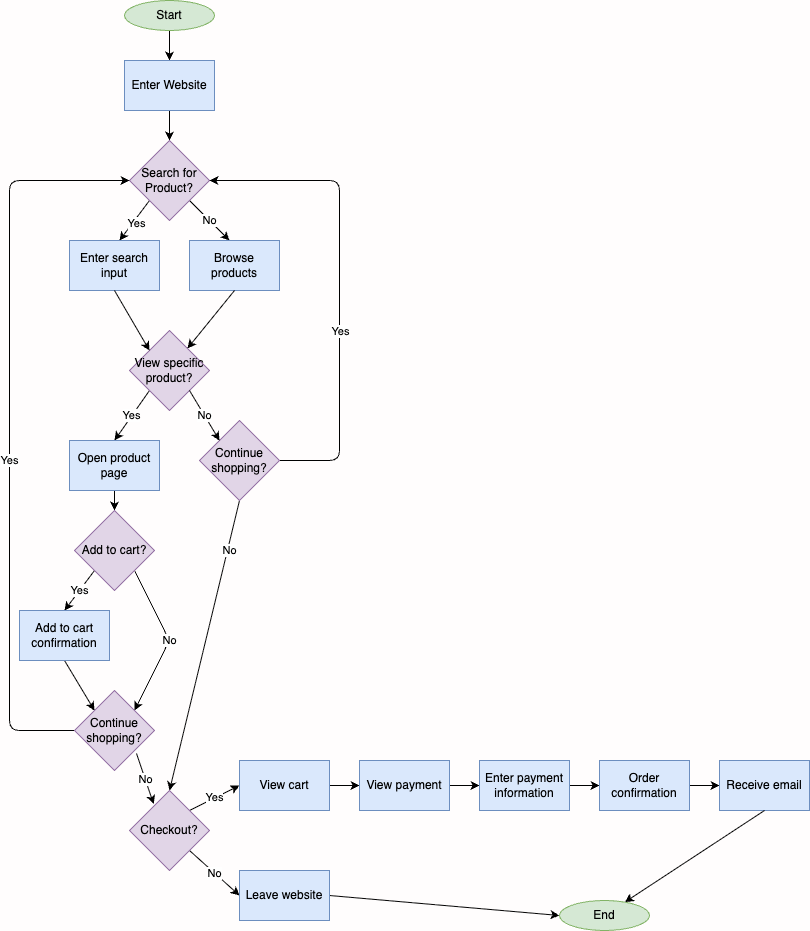

The diagram above was exported from draw.io. Its source (the exported page's mxGraphModel, read from the mxfile embedded in the PNG):
<mxGraphModel dx="719" dy="775" grid="1" gridSize="10" guides="1" tooltips="1" connect="1" arrows="1" fold="1" page="1" pageScale="1" pageWidth="850" pageHeight="1100" background="#FFFDFD" math="0" shadow="0">
  <root>
    <mxCell id="0" />
    <mxCell id="1" parent="0" />
    <mxCell id="6" style="edgeStyle=none;html=1;entryX=0.5;entryY=0;entryDx=0;entryDy=0;" parent="1" source="2" target="3" edge="1">
      <mxGeometry relative="1" as="geometry" />
    </mxCell>
    <mxCell id="2" value="Start" style="shape=ellipse;html=1;dashed=0;whiteSpace=wrap;perimeter=ellipsePerimeter;fillColor=#d5e8d4;strokeColor=#82b366;" parent="1" vertex="1">
      <mxGeometry x="155" y="10" width="90" height="30" as="geometry" />
    </mxCell>
    <mxCell id="7" style="edgeStyle=none;html=1;entryX=0.5;entryY=0;entryDx=0;entryDy=0;" parent="1" source="3" target="4" edge="1">
      <mxGeometry relative="1" as="geometry" />
    </mxCell>
    <mxCell id="3" value="Enter Website" style="rounded=0;whiteSpace=wrap;html=1;fillColor=#dae8fc;strokeColor=#6c8ebf;" parent="1" vertex="1">
      <mxGeometry x="155" y="70" width="90" height="50" as="geometry" />
    </mxCell>
    <mxCell id="8" style="edgeStyle=none;html=1;exitX=0;exitY=1;exitDx=0;exitDy=0;" parent="1" source="4" edge="1">
      <mxGeometry relative="1" as="geometry">
        <mxPoint x="150" y="250" as="targetPoint" />
      </mxGeometry>
    </mxCell>
    <mxCell id="9" value="Yes" style="edgeLabel;html=1;align=center;verticalAlign=middle;resizable=0;points=[];" parent="8" vertex="1" connectable="0">
      <mxGeometry x="0.0529" y="2" relative="1" as="geometry">
        <mxPoint as="offset" />
      </mxGeometry>
    </mxCell>
    <mxCell id="10" value="No" style="edgeStyle=none;html=1;exitX=1;exitY=1;exitDx=0;exitDy=0;" parent="1" source="4" edge="1">
      <mxGeometry relative="1" as="geometry">
        <mxPoint x="260" y="250" as="targetPoint" />
      </mxGeometry>
    </mxCell>
    <mxCell id="4" value="Search for Product?" style="rhombus;whiteSpace=wrap;html=1;fillColor=#e1d5e7;strokeColor=#9673a6;" parent="1" vertex="1">
      <mxGeometry x="160" y="150" width="80" height="80" as="geometry" />
    </mxCell>
    <mxCell id="12" value="Enter search input" style="rounded=0;whiteSpace=wrap;html=1;fillColor=#dae8fc;strokeColor=#6c8ebf;" parent="1" vertex="1">
      <mxGeometry x="100" y="250" width="90" height="50" as="geometry" />
    </mxCell>
    <mxCell id="13" value="Browse products" style="rounded=0;whiteSpace=wrap;html=1;fillColor=#dae8fc;strokeColor=#6c8ebf;" parent="1" vertex="1">
      <mxGeometry x="220" y="250" width="90" height="50" as="geometry" />
    </mxCell>
    <mxCell id="38" value="Yes" style="edgeStyle=none;html=1;exitX=0;exitY=1;exitDx=0;exitDy=0;entryX=0.5;entryY=0;entryDx=0;entryDy=0;" parent="1" source="15" target="16" edge="1">
      <mxGeometry relative="1" as="geometry" />
    </mxCell>
    <mxCell id="15" value="View specific product?" style="rhombus;whiteSpace=wrap;html=1;fillColor=#e1d5e7;strokeColor=#9673a6;" parent="1" vertex="1">
      <mxGeometry x="160" y="340" width="80" height="80" as="geometry" />
    </mxCell>
    <mxCell id="40" style="edgeStyle=none;html=1;exitX=0.5;exitY=1;exitDx=0;exitDy=0;entryX=0.5;entryY=0;entryDx=0;entryDy=0;" parent="1" source="16" target="18" edge="1">
      <mxGeometry relative="1" as="geometry" />
    </mxCell>
    <mxCell id="16" value="Open product page" style="rounded=0;whiteSpace=wrap;html=1;fillColor=#dae8fc;strokeColor=#6c8ebf;" parent="1" vertex="1">
      <mxGeometry x="100" y="450" width="90" height="50" as="geometry" />
    </mxCell>
    <mxCell id="58" style="edgeStyle=none;html=1;exitX=1;exitY=0.5;exitDx=0;exitDy=0;entryX=1;entryY=0.5;entryDx=0;entryDy=0;" parent="1" source="17" target="4" edge="1">
      <mxGeometry relative="1" as="geometry">
        <Array as="points">
          <mxPoint x="370" y="470" />
          <mxPoint x="370" y="190" />
        </Array>
      </mxGeometry>
    </mxCell>
    <mxCell id="61" value="Yes" style="edgeLabel;html=1;align=center;verticalAlign=middle;resizable=0;points=[];" parent="58" vertex="1" connectable="0">
      <mxGeometry x="-0.5316" relative="1" as="geometry">
        <mxPoint y="-80" as="offset" />
      </mxGeometry>
    </mxCell>
    <mxCell id="63" value="No" style="edgeStyle=none;html=1;exitX=0.5;exitY=1;exitDx=0;exitDy=0;entryX=0.5;entryY=0;entryDx=0;entryDy=0;" parent="1" source="17" target="22" edge="1">
      <mxGeometry x="-0.6584" y="2" relative="1" as="geometry">
        <mxPoint as="offset" />
      </mxGeometry>
    </mxCell>
    <mxCell id="17" value="Continue shopping?" style="rhombus;whiteSpace=wrap;html=1;fillColor=#e1d5e7;strokeColor=#9673a6;" parent="1" vertex="1">
      <mxGeometry x="230" y="430" width="80" height="80" as="geometry" />
    </mxCell>
    <mxCell id="41" value="Yes" style="edgeStyle=none;html=1;exitX=0;exitY=1;exitDx=0;exitDy=0;entryX=0.5;entryY=0;entryDx=0;entryDy=0;" parent="1" source="18" target="19" edge="1">
      <mxGeometry relative="1" as="geometry" />
    </mxCell>
    <mxCell id="43" value="No" style="edgeStyle=none;html=1;exitX=1;exitY=1;exitDx=0;exitDy=0;entryX=1;entryY=0;entryDx=0;entryDy=0;" parent="1" source="18" target="21" edge="1">
      <mxGeometry relative="1" as="geometry">
        <Array as="points">
          <mxPoint x="200" y="650" />
        </Array>
      </mxGeometry>
    </mxCell>
    <mxCell id="18" value="Add to cart?" style="rhombus;whiteSpace=wrap;html=1;fillColor=#e1d5e7;strokeColor=#9673a6;" parent="1" vertex="1">
      <mxGeometry x="105" y="520" width="80" height="80" as="geometry" />
    </mxCell>
    <mxCell id="42" style="edgeStyle=none;html=1;exitX=0.5;exitY=1;exitDx=0;exitDy=0;entryX=0;entryY=0;entryDx=0;entryDy=0;" parent="1" source="19" target="21" edge="1">
      <mxGeometry relative="1" as="geometry" />
    </mxCell>
    <mxCell id="19" value="Add to cart confirmation" style="rounded=0;whiteSpace=wrap;html=1;fillColor=#dae8fc;strokeColor=#6c8ebf;" parent="1" vertex="1">
      <mxGeometry x="50" y="620" width="90" height="50" as="geometry" />
    </mxCell>
    <mxCell id="57" value="Yes" style="edgeStyle=none;html=1;exitX=0;exitY=0.5;exitDx=0;exitDy=0;entryX=0;entryY=0.5;entryDx=0;entryDy=0;" parent="1" source="21" target="4" edge="1">
      <mxGeometry x="-0.0884" relative="1" as="geometry">
        <Array as="points">
          <mxPoint x="40" y="740" />
          <mxPoint x="40" y="510" />
          <mxPoint x="40" y="190" />
        </Array>
        <mxPoint as="offset" />
      </mxGeometry>
    </mxCell>
    <mxCell id="21" value="Continue shopping?" style="rhombus;whiteSpace=wrap;html=1;fillColor=#e1d5e7;strokeColor=#9673a6;" parent="1" vertex="1">
      <mxGeometry x="105" y="700" width="80" height="80" as="geometry" />
    </mxCell>
    <mxCell id="47" value="No" style="edgeStyle=none;html=1;exitX=1;exitY=1;exitDx=0;exitDy=0;entryX=0;entryY=0.5;entryDx=0;entryDy=0;" parent="1" source="22" target="25" edge="1">
      <mxGeometry relative="1" as="geometry" />
    </mxCell>
    <mxCell id="49" value="Yes" style="edgeStyle=none;html=1;exitX=1;exitY=0;exitDx=0;exitDy=0;entryX=0;entryY=0.5;entryDx=0;entryDy=0;" parent="1" source="22" target="24" edge="1">
      <mxGeometry relative="1" as="geometry" />
    </mxCell>
    <mxCell id="22" value="Checkout?" style="rhombus;whiteSpace=wrap;html=1;fillColor=#e1d5e7;strokeColor=#9673a6;" parent="1" vertex="1">
      <mxGeometry x="160" y="800" width="80" height="80" as="geometry" />
    </mxCell>
    <mxCell id="50" style="edgeStyle=none;html=1;exitX=1;exitY=0.5;exitDx=0;exitDy=0;entryX=0;entryY=0.5;entryDx=0;entryDy=0;" parent="1" source="24" target="26" edge="1">
      <mxGeometry relative="1" as="geometry" />
    </mxCell>
    <mxCell id="24" value="View cart" style="rounded=0;whiteSpace=wrap;html=1;fillColor=#dae8fc;strokeColor=#6c8ebf;" parent="1" vertex="1">
      <mxGeometry x="270" y="770" width="90" height="50" as="geometry" />
    </mxCell>
    <mxCell id="48" style="edgeStyle=none;html=1;exitX=1;exitY=0.5;exitDx=0;exitDy=0;entryX=0;entryY=0.5;entryDx=0;entryDy=0;" parent="1" source="25" target="31" edge="1">
      <mxGeometry relative="1" as="geometry" />
    </mxCell>
    <mxCell id="25" value="Leave website" style="rounded=0;whiteSpace=wrap;html=1;fillColor=#dae8fc;strokeColor=#6c8ebf;" parent="1" vertex="1">
      <mxGeometry x="270" y="880" width="90" height="50" as="geometry" />
    </mxCell>
    <mxCell id="51" style="edgeStyle=none;html=1;exitX=1;exitY=0.5;exitDx=0;exitDy=0;entryX=0;entryY=0.5;entryDx=0;entryDy=0;" parent="1" source="26" target="27" edge="1">
      <mxGeometry relative="1" as="geometry" />
    </mxCell>
    <mxCell id="26" value="View payment" style="rounded=0;whiteSpace=wrap;html=1;fillColor=#dae8fc;strokeColor=#6c8ebf;" parent="1" vertex="1">
      <mxGeometry x="390" y="770" width="90" height="50" as="geometry" />
    </mxCell>
    <mxCell id="52" style="edgeStyle=none;html=1;exitX=1;exitY=0.5;exitDx=0;exitDy=0;entryX=0;entryY=0.5;entryDx=0;entryDy=0;" parent="1" source="27" target="28" edge="1">
      <mxGeometry relative="1" as="geometry" />
    </mxCell>
    <mxCell id="27" value="Enter payment information" style="rounded=0;whiteSpace=wrap;html=1;fillColor=#dae8fc;strokeColor=#6c8ebf;" parent="1" vertex="1">
      <mxGeometry x="510" y="770" width="90" height="50" as="geometry" />
    </mxCell>
    <mxCell id="53" style="edgeStyle=none;html=1;exitX=1;exitY=0.5;exitDx=0;exitDy=0;entryX=0;entryY=0.5;entryDx=0;entryDy=0;" parent="1" source="28" target="29" edge="1">
      <mxGeometry relative="1" as="geometry" />
    </mxCell>
    <mxCell id="28" value="Order confirmation" style="rounded=0;whiteSpace=wrap;html=1;fillColor=#dae8fc;strokeColor=#6c8ebf;" parent="1" vertex="1">
      <mxGeometry x="630" y="770" width="90" height="50" as="geometry" />
    </mxCell>
    <mxCell id="29" value="&lt;font&gt;Receive email&lt;/font&gt;" style="rounded=0;whiteSpace=wrap;html=1;fillColor=#dae8fc;strokeColor=#6c8ebf;" parent="1" vertex="1">
      <mxGeometry x="750" y="770" width="90" height="50" as="geometry" />
    </mxCell>
    <mxCell id="31" value="End" style="ellipse;whiteSpace=wrap;html=1;fillColor=#d5e8d4;strokeColor=#82b366;" parent="1" vertex="1">
      <mxGeometry x="590" y="910" width="90" height="30" as="geometry" />
    </mxCell>
    <mxCell id="32" style="edgeStyle=none;html=1;exitX=0.5;exitY=1;exitDx=0;exitDy=0;entryX=0;entryY=0;entryDx=0;entryDy=0;" parent="1" source="12" target="15" edge="1">
      <mxGeometry relative="1" as="geometry">
        <mxPoint x="190" y="340" as="targetPoint" />
      </mxGeometry>
    </mxCell>
    <mxCell id="33" style="edgeStyle=none;html=1;exitX=0.5;exitY=1;exitDx=0;exitDy=0;" parent="1" source="13" target="15" edge="1">
      <mxGeometry relative="1" as="geometry">
        <mxPoint x="212.69000000000005" y="340.5" as="targetPoint" />
      </mxGeometry>
    </mxCell>
    <mxCell id="39" value="No" style="edgeStyle=none;html=1;exitX=1;exitY=1;exitDx=0;exitDy=0;entryX=0;entryY=0;entryDx=0;entryDy=0;" parent="1" source="15" target="17" edge="1">
      <mxGeometry relative="1" as="geometry">
        <mxPoint x="255" y="440" as="targetPoint" />
      </mxGeometry>
    </mxCell>
    <mxCell id="44" value="No" style="edgeStyle=none;html=1;exitX=1;exitY=1;exitDx=0;exitDy=0;entryX=0.302;entryY=0.17;entryDx=0;entryDy=0;entryPerimeter=0;" parent="1" target="22" edge="1">
      <mxGeometry relative="1" as="geometry">
        <mxPoint x="167" y="763" as="sourcePoint" />
        <mxPoint x="180" y="800" as="targetPoint" />
      </mxGeometry>
    </mxCell>
    <mxCell id="62" style="edgeStyle=none;html=1;exitX=0.5;exitY=1;exitDx=0;exitDy=0;" parent="1" source="29" target="31" edge="1">
      <mxGeometry relative="1" as="geometry" />
    </mxCell>
  </root>
</mxGraphModel>